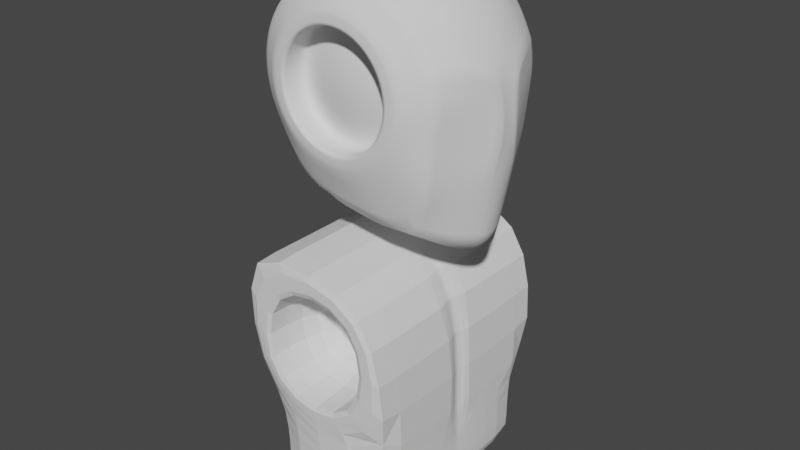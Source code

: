 # Source: 0010-Robot3.blend  (saved by Blender 3.3.6; exported with 4.5.12 LTS)
import bpy
from mathutils import Matrix  # noqa: F401  (used for matrix-valued properties, if any)

bpy.ops.wm.read_factory_settings(use_empty=True)
scene = bpy.context.scene
scene.name = 'Scene'

# ---- collections
col_collection = bpy.data.collections.new('Collection'); scene.collection.children.link(col_collection)

# ---- world
world_world = bpy.data.worlds.new('World'); scene.world = world_world
world_world.use_nodes = True; world_world.node_tree.nodes.clear()
_N = world_world.node_tree.nodes; _L = world_world.node_tree.links
n0 = _N.new('ShaderNodeOutputWorld'); n0.name = 'World Output'; n0.location = (300, 300)
n1 = _N.new('ShaderNodeBackground'); n1.name = 'Background'; n1.location = (10, 300)
n1.inputs[0].default_value = (0.05088, 0.05088, 0.05088, 1.0)
_L.new(n1.outputs[0], n0.inputs[0])
n0.is_active_output = True
world_world.color = (0.05088, 0.05088, 0.05088)
world_world.use_sun_shadow = False
world_world.sun_shadow_jitter_overblur = 0.0

# ---- meshes
me_sphere = bpy.data.meshes.new('Sphere')
me_sphere.from_pydata([(0.0, 1.0, 0.0), (0.0, 0.809, -0.5878), (0.0, 0.5878, -0.7307), (0.309, 0.9511, 0.0), (0.2939, 0.9045, -0.309), (0.25, 0.7694, -0.5878), (0.1816, 0.559, -0.7307), (0.5878, 0.809, 0.0), (0.559, 0.7694, -0.309), (0.4755, 0.6545, -0.5878), (0.3455, 0.4755, -0.7307), (-2.163e-08, -0.4812, -0.6127), (0.809, 0.5878, 0.0), (0.7694, 0.559, -0.309), (0.6545, 0.4755, -0.5878), (0.4755, 0.3455, -0.7307), (0.9511, 0.259, 2.186e-09), (0.9803, 0.177, -0.1356), (0.7694, 0.2304, -0.5878), (0.559, 0.1816, -0.7307), (0.1487, -0.4576, -0.6127), (1.0, 0.01636, -7.15e-10), (0.999, 0.02139, -0.0789), (0.809, 0.02139, -0.5878), (0.5878, 3.422e-09, -0.7307), (1.011, -0.309, 0.0), (1.024, -0.32, -0.07346), (0.7694, -0.25, -0.5878), (0.559, -0.1816, -0.7307), (0.2828, -0.3893, -0.6127), (0.9851, -0.6508, 2.756e-09), (0.9455, -0.6221, -0.1659), (0.73, -0.6681, -0.5878), (0.4755, -0.3455, -0.7307), (0.8699, -1.239, 3.46e-08), (0.8415, -1.235, -0.1327), (0.5478, -1.024, -0.512), (0.3455, -0.4755, -0.7307), (0.3893, -0.2828, -0.6127), (0.4982, -1.165, 2.339e-08), (0.4831, -1.009, -0.309), (0.325, -1.045, -0.5323), (0.1816, -0.559, -0.7307), (0.1866, -1.0, 0.0), (0.1866, -0.9511, -0.309), (0.07794, -1.006, -0.5323), (-1.49e-08, -0.5878, -0.7307), (0.4576, -0.1487, -0.6127), (-0.309, -0.9511, 0.0), (-0.2939, -0.9045, -0.309), (-0.2437, -0.9563, -0.5323), (-0.1816, -0.559, -0.7307), (-0.5878, -0.809, 0.0), (-0.559, -0.7694, -0.309), (-0.4666, -0.9217, -0.5323), (-0.3455, -0.4755, -0.7307), (0.4812, -3.848e-09, -0.6127), (-0.809, -0.5878, 0.0), (-0.7694, -0.559, -0.309), (-0.6545, -0.4755, -0.5878), (-0.4755, -0.3455, -0.7307), (0.4576, 0.1487, -0.6127), (-0.9511, -0.309, 0.0), (-0.9045, -0.2939, -0.309), (-0.7694, -0.25, -0.5878), (-0.559, -0.1816, -0.7307), (-1.0, 0.0, 0.0), (-0.9511, 2.98e-08, -0.309), (-0.809, 0.0, -0.5878), (-0.5878, 1.832e-08, -0.7307), (0.3893, 0.2828, -0.6127), (-0.9511, 0.309, 0.0), (-0.9045, 0.3265, -0.309), (-0.7694, 0.25, -0.5878), (-0.559, 0.1816, -0.7307), (-0.809, 0.5878, 0.0), (-0.7694, 0.559, -0.309), (-0.6545, 0.4755, -0.5878), (-0.4755, 0.3455, -0.7307), (0.2828, 0.3893, -0.6127), (-0.5878, 0.809, 0.0), (-0.559, 0.7694, -0.309), (-0.4755, 0.6545, -0.5878), (-0.3455, 0.4755, -0.7307), (-9.429e-09, 0.4812, -0.6127), (-0.309, 0.9511, 0.0), (-0.2939, 0.9045, -0.309), (-0.25, 0.7694, -0.5878), (-0.1816, 0.559, -0.7307), (2.98e-08, 0.9511, -0.309), (0.1487, 0.4576, -0.6127), (0.1487, 0.4576, -0.7406), (0.4812, -5.249e-09, -0.4921), (-4.878e-09, 0.4812, -0.7406), (0.2828, 0.3893, -0.7406), (0.253, -3.868e-09, -0.5768), (0.3893, 0.2828, -0.7406), (0.4576, -0.1487, -0.4921), (0.4576, 0.1487, -0.7406), (0.2406, -0.07817, -0.5768), (0.4812, 3.566e-09, -0.7406), (0.2047, -0.1487, -0.5768), (0.4576, -0.1487, -0.7406), (0.3893, -0.2828, -0.4921), (0.3893, -0.2828, -0.7406), (0.1487, -0.2047, -0.5768), (0.2828, -0.3893, -0.7406), (0.2828, -0.3893, -0.4921), (0.1487, -0.4576, -0.7406), (0.07817, -0.2406, -0.5768), (-1.708e-08, -0.4812, -0.7406), (0.1487, -0.4576, -0.4921), (-0.1487, -0.4576, -0.7406), (-2.56e-08, -0.4812, -0.4921), (-0.2828, -0.3893, -0.7406), (-1.34e-08, -0.253, -0.5768), (-0.3893, -0.2828, -0.7406), (-0.1487, -0.4576, -0.4921), (-0.07817, -0.2406, -0.5768), (-0.4576, -0.1487, -0.7406), (-1.34e-08, -3.868e-09, -0.6168), (-0.4812, 1.576e-08, -0.7406), (-0.2828, -0.3893, -0.4921), (-0.4576, 0.1487, -0.7406), (-0.3893, -0.2828, -0.4921), (-0.3893, 0.2828, -0.7406), (-0.1487, -0.2047, -0.5768), (-0.2828, 0.3893, -0.7406), (-0.2047, -0.1487, -0.5768), (-0.1487, 0.4576, -0.7406), (-0.2406, -0.07817, -0.5768), (-0.4576, -0.1487, -0.4921), (-0.1487, -0.4576, -0.6127), (-0.2828, -0.3893, -0.6127), (-0.3893, -0.2828, -0.6127), (-0.4576, -0.1487, -0.6127), (-0.4812, 8.351e-09, -0.6127), (-0.4576, 0.1487, -0.6127), (-0.3893, 0.2828, -0.6127), (-0.2828, 0.3893, -0.6127), (-0.1487, 0.4576, -0.6127), (0.4576, 0.1487, -0.4921), (0.2406, 0.07817, -0.5768), (0.3893, 0.2828, -0.4921), (0.2047, 0.1487, -0.5768), (0.2828, 0.3893, -0.4921), (0.1487, 0.2047, -0.5768), (0.1487, 0.4576, -0.4921), (0.07817, 0.2406, -0.5768), (-1.34e-08, 0.4812, -0.4921), (-0.4812, 6.949e-09, -0.4921), (-0.253, -9.967e-09, -0.5768), (-0.4576, 0.1487, -0.4921), (-0.2406, 0.07817, -0.5768), (-0.3893, 0.2828, -0.4921), (-0.2047, 0.1487, -0.5768), (-0.2828, 0.3893, -0.4921), (-0.1487, 0.2047, -0.5768), (-0.1487, 0.4576, -0.4921), (-0.07817, 0.2406, -0.5768), (-1.95e-08, 0.253, -0.5768), (0.2742, 0.8441, -0.4338), (0.5217, 0.718, -0.4338), (0.718, 0.5217, -0.4338), (0.8859, 0.2595, -0.3703), (0.914, 0.02139, -0.3452), (0.8767, -0.2863, -0.347), (0.8491, -0.6427, -0.3662), (0.7101, -1.139, -0.354), (0.4123, -1.025, -0.4089), (0.03488, -0.9758, -0.4089), (-0.2714, -0.9277, -0.4089), (-0.5177, -0.8376, -0.4089), (-0.718, -0.5217, -0.4338), (-0.8441, -0.2742, -0.4338), (-0.8875, 1.647e-08, -0.4338), (-0.8441, 0.2923, -0.4338), (-0.718, 0.5217, -0.4338), (-0.5217, 0.718, -0.4338), (-0.2742, 0.8441, -0.4338), (1.647e-08, 0.8875, -0.4338)], [], [(180, 89, 4, 161), (2, 1, 5, 6), (89, 0, 3, 4), (161, 4, 8, 162), (6, 5, 9, 10), (4, 3, 7, 8), (8, 7, 12, 13), (162, 8, 13, 163), (10, 9, 14, 15), (13, 12, 16, 17), (163, 13, 17, 164), (15, 14, 18, 19), (17, 16, 21, 22), (164, 17, 22, 165), (19, 18, 23, 24), (24, 23, 27, 28), (22, 21, 25, 26), (165, 22, 26, 166), (166, 26, 31, 167), (28, 27, 32, 33), (26, 25, 30, 31), (167, 31, 35, 168), (33, 32, 36, 37), (31, 30, 34, 35), (35, 34, 39, 40), (168, 35, 40, 169), (37, 36, 41, 42), (40, 39, 43, 44), (169, 40, 44, 170), (42, 41, 45, 46), (46, 45, 50, 51), (78, 83, 127, 125), (44, 43, 48, 49), (15, 19, 98, 96), (170, 44, 49, 171), (51, 50, 54, 55), (69, 74, 123, 121), (49, 48, 52, 53), (6, 10, 94, 91), (171, 49, 53, 172), (172, 53, 58, 173), (55, 54, 59, 60), (74, 78, 125, 123), (53, 52, 57, 58), (28, 33, 104, 102), (88, 2, 93, 129), (173, 58, 63, 174), (60, 59, 64, 65), (83, 88, 129, 127), (58, 57, 62, 63), (2, 6, 91, 93), (63, 62, 66, 67), (51, 55, 114, 112), (174, 63, 67, 175), (65, 64, 68, 69), (60, 65, 119, 116), (67, 66, 71, 72), (65, 69, 121, 119), (175, 67, 72, 176), (69, 68, 73, 74), (74, 73, 77, 78), (37, 42, 108, 106), (72, 71, 75, 76), (46, 51, 112, 110), (176, 72, 76, 177), (78, 77, 82, 83), (19, 24, 100, 98), (76, 75, 80, 81), (42, 46, 110, 108), (177, 76, 81, 178), (24, 28, 102, 100), (178, 81, 86, 179), (83, 82, 87, 88), (55, 60, 116, 114), (81, 80, 85, 86), (86, 85, 0, 89), (10, 15, 96, 94), (179, 86, 89, 180), (88, 87, 1, 2), (33, 37, 106, 104), (120, 160, 148), (160, 149, 147, 148), (120, 148, 146), (148, 147, 145, 146), (120, 146, 144), (146, 145, 143, 144), (144, 143, 141, 142), (120, 144, 142), (142, 141, 92, 95), (120, 142, 95), (95, 92, 97, 99), (120, 95, 99), (99, 97, 103, 101), (120, 99, 101), (120, 101, 105), (101, 103, 107, 105), (120, 105, 109), (105, 107, 111, 109), (109, 111, 113, 115), (120, 109, 115), (93, 91, 90, 84), (110, 112, 132, 11), (100, 102, 47, 56), (125, 127, 139, 138), (114, 116, 134, 133), (104, 106, 29, 38), (94, 96, 70, 79), (119, 121, 136, 135), (108, 110, 11, 20), (98, 100, 56, 61), (129, 93, 84, 140), (123, 125, 138, 137), (127, 129, 140, 139), (91, 94, 79, 90), (116, 119, 135, 134), (112, 114, 133, 132), (102, 104, 38, 47), (106, 108, 20, 29), (96, 98, 61, 70), (121, 123, 137, 136), (84, 90, 147, 149), (61, 56, 92, 141), (38, 29, 107, 103), (140, 84, 149, 158), (132, 133, 122, 117), (137, 138, 154, 152), (56, 47, 97, 92), (139, 140, 158, 156), (134, 135, 131, 124), (29, 20, 111, 107), (79, 70, 143, 145), (136, 137, 152, 150), (47, 38, 103, 97), (90, 79, 145, 147), (133, 134, 124, 122), (70, 61, 141, 143), (20, 11, 113, 111), (138, 139, 156, 154), (135, 136, 150, 131), (11, 132, 117, 113), (115, 113, 117, 118), (120, 115, 118), (118, 117, 122, 126), (120, 118, 126), (126, 122, 124, 128), (120, 126, 128), (120, 128, 130), (128, 124, 131, 130), (130, 131, 150, 151), (120, 130, 151), (151, 150, 152, 153), (120, 151, 153), (153, 152, 154, 155), (120, 153, 155), (155, 154, 156, 157), (120, 155, 157), (120, 157, 159), (157, 156, 158, 159), (120, 159, 160), (159, 158, 149, 160), (87, 179, 180, 1), (82, 178, 179, 87), (77, 177, 178, 82), (73, 176, 177, 77), (68, 175, 176, 73), (64, 174, 175, 68), (59, 173, 174, 64), (54, 172, 173, 59), (50, 171, 172, 54), (45, 170, 171, 50), (41, 169, 170, 45), (36, 168, 169, 41), (32, 167, 168, 36), (27, 166, 167, 32), (23, 165, 166, 27), (18, 164, 165, 23), (14, 163, 164, 18), (9, 162, 163, 14), (5, 161, 162, 9), (1, 180, 161, 5)])
me_sphere.polygons.foreach_set('use_smooth', [True] * 180)
_k = {(1, 5): 1.0, (2, 6): 0.52157, (5, 9): 1.0, (6, 10): 0.52157, (9, 14): 1.0, (10, 15): 0.52157, (18, 164): 1.0, (15, 19): 0.52157, (14, 18): 1.0, (19, 24): 0.52157, (17, 22): 1.0, (18, 23): 1.0, (24, 28): 0.52157, (23, 27): 1.0, (22, 26): 1.0, (30, 31): 1.0, (27, 32): 1.0, (26, 31): 1.0, (28, 33): 0.52157, (34, 35): 0.68627, (36, 168): 0.68627, (32, 36): 1.0, (33, 37): 0.52157, (36, 41): 0.68627, (37, 42): 0.52157, (43, 44): 1.0, (42, 46): 0.52157, (41, 45): 0.68627, (48, 49): 1.0, (46, 51): 0.52157, (45, 50): 0.68627, (44, 49): 1.0, (51, 55): 0.52157, (50, 54): 0.28235, (54, 59): 1.0, (55, 60): 0.52157, (59, 64): 1.0, (60, 65): 0.52157, (65, 69): 0.52157, (64, 68): 1.0, (69, 74): 0.52157, (68, 73): 1.0, (74, 78): 0.52157, (73, 77): 1.0, (78, 83): 0.52157, (77, 82): 1.0, (82, 87): 1.0, (83, 88): 0.52157, (1, 87): 1.0, (2, 88): 0.52157, (91, 93): 0.61176, (91, 94): 0.61176, (94, 96): 0.61176, (96, 98): 0.61176, (98, 100): 0.61176, (100, 102): 0.61176, (102, 104): 0.61176, (104, 106): 0.61176, (106, 108): 0.61176, (108, 110): 0.61176, (110, 112): 0.61176, (112, 114): 0.61176, (114, 116): 0.61176, (116, 119): 0.61176, (119, 121): 0.61176, (121, 123): 0.61176, (123, 125): 0.61176, (125, 127): 0.61176, (127, 129): 0.61176, (93, 129): 0.61176, (17, 164): 1.0, (35, 168): 0.68627}
me_sphere.attributes.new('crease_edge', 'FLOAT', 'EDGE').data.foreach_set('value', [_k.get((min(e.vertices), max(e.vertices)), 0.0) for e in me_sphere.edges])
_uv = me_sphere.uv_layers.new(name='UVMap')
_uv.uv.foreach_set('vector', [0.75, 0.3552, 0.75, 0.4, 0.7, 0.4, 0.7, 0.3552, 0.75, 0.2, 0.75, 0.3, 0.7, 0.3, 0.7, 0.2, 0.75, 0.4, 0.75, 0.5, 0.7, 0.5, 0.7, 0.4, 0.7, 0.3552, 0.7, 0.4, 0.65, 0.4, 0.65, 0.3552, 0.7, 0.2, 0.7, 0.3, 0.65, 0.3, 0.65, 0.2, 0.7, 0.4, 0.7, 0.5, 0.65, 0.5, 0.65, 0.4, 0.65, 0.4, 0.65, 0.5, 0.6, 0.5, 0.6, 0.4, 0.65, 0.3552, 0.65, 0.4, 0.6, 0.4, 0.6, 0.3552, 0.65, 0.2, 0.65, 0.3, 0.6, 0.3, 0.6, 0.2, 0.6, 0.4, 0.6, 0.5, 0.55, 0.5, 0.55, 0.4, 0.6, 0.3552, 0.6, 0.4, 0.55, 0.4, 0.55, 0.3552, 0.6, 0.2, 0.6, 0.3, 0.55, 0.3, 0.55, 0.2, 0.55, 0.4, 0.55, 0.5, 0.5, 0.5, 0.5, 0.4, 0.55, 0.3552, 0.55, 0.4, 0.5, 0.4, 0.5, 0.3552, 0.55, 0.2, 0.55, 0.3, 0.5, 0.3, 0.5, 0.2, 0.5, 0.2, 0.5, 0.3, 0.45, 0.3, 0.45, 0.2, 0.5, 0.4, 0.5, 0.5, 0.45, 0.5, 0.45, 0.4, 0.5, 0.3552, 0.5, 0.4, 0.45, 0.4, 0.45, 0.3552, 0.45, 0.3552, 0.45, 0.4, 0.4, 0.4, 0.4, 0.3552, 0.45, 0.2, 0.45, 0.3, 0.4, 0.3, 0.4, 0.2, 0.45, 0.4, 0.45, 0.5, 0.4, 0.5, 0.4, 0.4, 0.4, 0.3552, 0.4, 0.4, 0.35, 0.4, 0.35, 0.3552, 0.4, 0.2, 0.4, 0.3, 0.35, 0.3, 0.35, 0.2, 0.4, 0.4, 0.4, 0.5, 0.35, 0.5, 0.35, 0.4, 0.35, 0.4, 0.35, 0.5, 0.3, 0.5, 0.3, 0.4, 0.35, 0.3552, 0.35, 0.4, 0.3, 0.4, 0.3, 0.3552, 0.35, 0.2, 0.35, 0.3, 0.3, 0.3, 0.3, 0.2, 0.3, 0.4, 0.3, 0.5, 0.25, 0.5, 0.25, 0.4, 0.3, 0.3552, 0.3, 0.4, 0.25, 0.4, 0.25, 0.3552, 0.3, 0.2, 0.3, 0.3, 0.25, 0.3, 0.25, 0.2, 0.25, 0.2, 0.25, 0.3, 0.2, 0.3, 0.2, 0.2, 0.9, 0.2, 0.85, 0.2, 0.85, 0.2, 0.9, 0.2, 0.25, 0.4, 0.25, 0.5, 0.2, 0.5, 0.2, 0.4, 0.6, 0.2, 0.55, 0.2, 0.55, 0.2, 0.6, 0.2, 0.25, 0.3552, 0.25, 0.4, 0.2, 0.4, 0.2, 0.3552, 0.2, 0.2, 0.2, 0.3, 0.15, 0.3, 0.15, 0.2, 1.0, 0.2, 0.95, 0.2, 0.95, 0.2, 1.0, 0.2, 0.2, 0.4, 0.2, 0.5, 0.15, 0.5, 0.15, 0.4, 0.7, 0.2, 0.65, 0.2, 0.65, 0.2, 0.7, 0.2, 0.2, 0.3552, 0.2, 0.4, 0.15, 0.4, 0.15, 0.3552, 0.15, 0.3552, 0.15, 0.4, 0.1, 0.4, 0.1, 0.3552, 0.15, 0.2, 0.15, 0.3, 0.1, 0.3, 0.1, 0.2, 0.95, 0.2, 0.9, 0.2, 0.9, 0.2, 0.95, 0.2, 0.15, 0.4, 0.15, 0.5, 0.1, 0.5, 0.1, 0.4, 0.45, 0.2, 0.4, 0.2, 0.4, 0.2, 0.45, 0.2, 0.8, 0.2, 0.75, 0.2, 0.75, 0.2, 0.8, 0.2, 0.1, 0.3552, 0.1, 0.4, 0.05, 0.4, 0.05, 0.3552, 0.1, 0.2, 0.1, 0.3, 0.05, 0.3, 0.05, 0.2, 0.85, 0.2, 0.8, 0.2, 0.8, 0.2, 0.85, 0.2, 0.1, 0.4, 0.1, 0.5, 0.05, 0.5, 0.05, 0.4, 0.75, 0.2, 0.7, 0.2, 0.7, 0.2, 0.75, 0.2, 0.05, 0.4, 0.05, 0.5, 0.0, 0.5, 0.0, 0.4, 0.2, 0.2, 0.15, 0.2, 0.15, 0.2, 0.2, 0.2, 0.05, 0.3552, 0.05, 0.4, 0.0, 0.4, 0.0, 0.3552, 0.05, 0.2, 0.05, 0.3, 0.0, 0.3, 0.0, 0.2, 0.1, 0.2, 0.05, 0.2, 0.05, 0.2, 0.1, 0.2, 1.0, 0.4, 1.0, 0.5, 0.95, 0.5, 0.95, 0.4, 0.05, 0.2, 0.0, 0.2, 0.0, 0.2, 0.05, 0.2, 1.0, 0.3552, 1.0, 0.4, 0.95, 0.4, 0.95, 0.3552, 1.0, 0.2, 1.0, 0.3, 0.95, 0.3, 0.95, 0.2, 0.95, 0.2, 0.95, 0.3, 0.9, 0.3, 0.9, 0.2, 0.35, 0.2, 0.3, 0.2, 0.3, 0.2, 0.35, 0.2, 0.95, 0.4, 0.95, 0.5, 0.9, 0.5, 0.9, 0.4, 0.25, 0.2, 0.2, 0.2, 0.2, 0.2, 0.25, 0.2, 0.95, 0.3552, 0.95, 0.4, 0.9, 0.4, 0.9, 0.3552, 0.9, 0.2, 0.9, 0.3, 0.85, 0.3, 0.85, 0.2, 0.55, 0.2, 0.5, 0.2, 0.5, 0.2, 0.55, 0.2, 0.9, 0.4, 0.9, 0.5, 0.85, 0.5, 0.85, 0.4, 0.3, 0.2, 0.25, 0.2, 0.25, 0.2, 0.3, 0.2, 0.9, 0.3552, 0.9, 0.4, 0.85, 0.4, 0.85, 0.3552, 0.5, 0.2, 0.45, 0.2, 0.45, 0.2, 0.5, 0.2, 0.85, 0.3552, 0.85, 0.4, 0.8, 0.4, 0.8, 0.3552, 0.85, 0.2, 0.85, 0.3, 0.8, 0.3, 0.8, 0.2, 0.15, 0.2, 0.1, 0.2, 0.1, 0.2, 0.15, 0.2, 0.85, 0.4, 0.85, 0.5, 0.8, 0.5, 0.8, 0.4, 0.8, 0.4, 0.8, 0.5, 0.75, 0.5, 0.75, 0.4, 0.65, 0.2, 0.6, 0.2, 0.6, 0.2, 0.65, 0.2, 0.8, 0.3552, 0.8, 0.4, 0.75, 0.4, 0.75, 0.3552, 0.8, 0.2, 0.8, 0.3, 0.75, 0.3, 0.75, 0.2, 0.4, 0.2, 0.35, 0.2, 0.35, 0.2, 0.4, 0.2, 0.725, 0.0, 0.75, 0.1, 0.7, 0.1, 0.75, 0.1, 0.75, 0.2, 0.7, 0.2, 0.7, 0.1, 0.675, 0.0, 0.7, 0.1, 0.65, 0.1, 0.7, 0.1, 0.7, 0.2, 0.65, 0.2, 0.65, 0.1, 0.625, 0.0, 0.65, 0.1, 0.6, 0.1, 0.65, 0.1, 0.65, 0.2, 0.6, 0.2, 0.6, 0.1, 0.6, 0.1, 0.6, 0.2, 0.55, 0.2, 0.55, 0.1, 0.575, 0.0, 0.6, 0.1, 0.55, 0.1, 0.55, 0.1, 0.55, 0.2, 0.5, 0.2, 0.5, 0.1, 0.525, 0.0, 0.55, 0.1, 0.5, 0.1, 0.5, 0.1, 0.5, 0.2, 0.45, 0.2, 0.45, 0.1, 0.475, 0.0, 0.5, 0.1, 0.45, 0.1, 0.45, 0.1, 0.45, 0.2, 0.4, 0.2, 0.4, 0.1, 0.425, 0.0, 0.45, 0.1, 0.4, 0.1, 0.375, 0.0, 0.4, 0.1, 0.35, 0.1, 0.4, 0.1, 0.4, 0.2, 0.35, 0.2, 0.35, 0.1, 0.325, 0.0, 0.35, 0.1, 0.3, 0.1, 0.35, 0.1, 0.35, 0.2, 0.3, 0.2, 0.3, 0.1, 0.3, 0.1, 0.3, 0.2, 0.25, 0.2, 0.25, 0.1, 0.275, 0.0, 0.3, 0.1, 0.25, 0.1, 0.75, 0.2, 0.7, 0.2, 0.7, 0.2, 0.75, 0.2, 0.25, 0.2, 0.2, 0.2, 0.2, 0.2, 0.25, 0.2, 0.5, 0.2, 0.45, 0.2, 0.45, 0.2, 0.5, 0.2, 0.9, 0.2, 0.85, 0.2, 0.85, 0.2, 0.9, 0.2, 0.15, 0.2, 0.1, 0.2, 0.1, 0.2, 0.15, 0.2, 0.4, 0.2, 0.35, 0.2, 0.35, 0.2, 0.4, 0.2, 0.65, 0.2, 0.6, 0.2, 0.6, 0.2, 0.65, 0.2, 0.05, 0.2, 0.0, 0.2, 0.0, 0.2, 0.05, 0.2, 0.3, 0.2, 0.25, 0.2, 0.25, 0.2, 0.3, 0.2, 0.55, 0.2, 0.5, 0.2, 0.5, 0.2, 0.55, 0.2, 0.8, 0.2, 0.75, 0.2, 0.75, 0.2, 0.8, 0.2, 0.95, 0.2, 0.9, 0.2, 0.9, 0.2, 0.95, 0.2, 0.85, 0.2, 0.8, 0.2, 0.8, 0.2, 0.85, 0.2, 0.7, 0.2, 0.65, 0.2, 0.65, 0.2, 0.7, 0.2, 0.1, 0.2, 0.05, 0.2, 0.05, 0.2, 0.1, 0.2, 0.2, 0.2, 0.15, 0.2, 0.15, 0.2, 0.2, 0.2, 0.45, 0.2, 0.4, 0.2, 0.4, 0.2, 0.45, 0.2, 0.35, 0.2, 0.3, 0.2, 0.3, 0.2, 0.35, 0.2, 0.6, 0.2, 0.55, 0.2, 0.55, 0.2, 0.6, 0.2, 1.0, 0.2, 0.95, 0.2, 0.95, 0.2, 1.0, 0.2, 0.75, 0.2, 0.7, 0.2, 0.7, 0.2, 0.75, 0.2, 0.55, 0.2, 0.5, 0.2, 0.5, 0.2, 0.55, 0.2, 0.4, 0.2, 0.35, 0.2, 0.35, 0.2, 0.4, 0.2, 0.8, 0.2, 0.75, 0.2, 0.75, 0.2, 0.8, 0.2, 0.2, 0.2, 0.15, 0.2, 0.15, 0.2, 0.2, 0.2, 0.95, 0.2, 0.9, 0.2, 0.9, 0.2, 0.95, 0.2, 0.5, 0.2, 0.45, 0.2, 0.45, 0.2, 0.5, 0.2, 0.85, 0.2, 0.8, 0.2, 0.8, 0.2, 0.85, 0.2, 0.1, 0.2, 0.05, 0.2, 0.05, 0.2, 0.1, 0.2, 0.35, 0.2, 0.3, 0.2, 0.3, 0.2, 0.35, 0.2, 0.65, 0.2, 0.6, 0.2, 0.6, 0.2, 0.65, 0.2, 1.0, 0.2, 0.95, 0.2, 0.95, 0.2, 1.0, 0.2, 0.45, 0.2, 0.4, 0.2, 0.4, 0.2, 0.45, 0.2, 0.7, 0.2, 0.65, 0.2, 0.65, 0.2, 0.7, 0.2, 0.15, 0.2, 0.1, 0.2, 0.1, 0.2, 0.15, 0.2, 0.6, 0.2, 0.55, 0.2, 0.55, 0.2, 0.6, 0.2, 0.3, 0.2, 0.25, 0.2, 0.25, 0.2, 0.3, 0.2, 0.9, 0.2, 0.85, 0.2, 0.85, 0.2, 0.9, 0.2, 0.05, 0.2, 0.0, 0.2, 0.0, 0.2, 0.05, 0.2, 0.25, 0.2, 0.2, 0.2, 0.2, 0.2, 0.25, 0.2, 0.25, 0.1, 0.25, 0.2, 0.2, 0.2, 0.2, 0.1, 0.225, 0.0, 0.25, 0.1, 0.2, 0.1, 0.2, 0.1, 0.2, 0.2, 0.15, 0.2, 0.15, 0.1, 0.175, 0.0, 0.2, 0.1, 0.15, 0.1, 0.15, 0.1, 0.15, 0.2, 0.1, 0.2, 0.1, 0.1, 0.125, 0.0, 0.15, 0.1, 0.1, 0.1, 0.075, 0.0, 0.1, 0.1, 0.05, 0.1, 0.1, 0.1, 0.1, 0.2, 0.05, 0.2, 0.05, 0.1, 0.05, 0.1, 0.05, 0.2, 0.0, 0.2, 0.0, 0.1, 0.025, 0.0, 0.05, 0.1, 0.0, 0.1, 1.0, 0.1, 1.0, 0.2, 0.95, 0.2, 0.95, 0.1, 0.975, 0.0, 1.0, 0.1, 0.95, 0.1, 0.95, 0.1, 0.95, 0.2, 0.9, 0.2, 0.9, 0.1, 0.925, 0.0, 0.95, 0.1, 0.9, 0.1, 0.9, 0.1, 0.9, 0.2, 0.85, 0.2, 0.85, 0.1, 0.875, 0.0, 0.9, 0.1, 0.85, 0.1, 0.825, 0.0, 0.85, 0.1, 0.8, 0.1, 0.85, 0.1, 0.85, 0.2, 0.8, 0.2, 0.8, 0.1, 0.775, 0.0, 0.8, 0.1, 0.75, 0.1, 0.8, 0.1, 0.8, 0.2, 0.75, 0.2, 0.75, 0.1, 0.8, 0.3, 0.8, 0.3552, 0.75, 0.3552, 0.75, 0.3, 0.85, 0.3, 0.85, 0.3552, 0.8, 0.3552, 0.8, 0.3, 0.9, 0.3, 0.9, 0.3552, 0.85, 0.3552, 0.85, 0.3, 0.95, 0.3, 0.95, 0.3552, 0.9, 0.3552, 0.9, 0.3, 1.0, 0.3, 1.0, 0.3552, 0.95, 0.3552, 0.95, 0.3, 0.05, 0.3, 0.05, 0.3552, 0.0, 0.3552, 0.0, 0.3, 0.1, 0.3, 0.1, 0.3552, 0.05, 0.3552, 0.05, 0.3, 0.15, 0.3, 0.15, 0.3552, 0.1, 0.3552, 0.1, 0.3, 0.2, 0.3, 0.2, 0.3552, 0.15, 0.3552, 0.15, 0.3, 0.25, 0.3, 0.25, 0.3552, 0.2, 0.3552, 0.2, 0.3, 0.3, 0.3, 0.3, 0.3552, 0.25, 0.3552, 0.25, 0.3, 0.35, 0.3, 0.35, 0.3552, 0.3, 0.3552, 0.3, 0.3, 0.4, 0.3, 0.4, 0.3552, 0.35, 0.3552, 0.35, 0.3, 0.45, 0.3, 0.45, 0.3552, 0.4, 0.3552, 0.4, 0.3, 0.5, 0.3, 0.5, 0.3552, 0.45, 0.3552, 0.45, 0.3, 0.55, 0.3, 0.55, 0.3552, 0.5, 0.3552, 0.5, 0.3, 0.6, 0.3, 0.6, 0.3552, 0.55, 0.3552, 0.55, 0.3, 0.65, 0.3, 0.65, 0.3552, 0.6, 0.3552, 0.6, 0.3, 0.7, 0.3, 0.7, 0.3552, 0.65, 0.3552, 0.65, 0.3, 0.75, 0.3, 0.75, 0.3552, 0.7, 0.3552, 0.7, 0.3])
me_sphere.update()
me_cube = bpy.data.meshes.new('Cube')
me_cube.from_pydata([(-0.7152, 0.0, -0.4281), (-0.7152, 0.0, 1.0), (-0.5356, 1.0, -0.2485), (-0.5356, 1.0, 0.8205), (0.5979, 0.0, -0.4281), (0.5979, 0.0, 1.0), (0.476, 1.0, -0.2485), (0.476, 1.0, 0.8205), (-0.7152, 1.0, -1.034), (-0.7152, 0.0, -1.034), (0.6555, 1.0, -1.034), (0.6555, 0.0, -1.034), (-0.7152, 1.0, -1.289), (-0.7152, 0.0, -1.289), (0.6555, 1.0, -1.289), (0.6555, 0.0, -1.289), (-0.7152, 1.0, 1.0), (-0.7152, 1.0, -0.4281), (0.6555, 1.0, -0.4281), (0.6555, 1.0, 1.0), (-0.5356, 0.2708, 0.8205), (-0.5356, 0.2708, -0.2485), (0.476, 0.2708, -0.2485), (0.476, 0.2708, 0.8205), (-0.7152, 0.09781, -0.4281), (-0.7152, 0.09781, 1.0), (0.6555, 0.09781, -0.4281), (0.6555, 0.09781, 1.0), (-0.7152, 0.09781, -1.034), (0.6555, 0.09781, -1.034), (-0.7152, 0.09781, -1.289), (0.6555, 0.09781, -1.289)], [], [(24, 25, 16, 17), (2, 3, 20, 21), (26, 27, 5, 4), (8, 10, 14, 12), (17, 18, 10, 8), (27, 25, 1, 5), (24, 17, 8, 28), (26, 4, 11, 29), (30, 31, 15, 13), (29, 11, 15, 31), (28, 8, 12, 30), (3, 2, 17, 16), (2, 6, 18, 17), (7, 3, 16, 19), (6, 7, 19, 18), (21, 20, 23, 22), (7, 6, 22, 23), (6, 2, 21, 22), (3, 7, 23, 20), (9, 28, 30, 13), (10, 29, 31, 14), (12, 14, 31, 30), (18, 26, 29, 10), (0, 24, 28, 9), (19, 16, 25, 27), (18, 19, 27, 26), (0, 1, 25, 24)])
_k = {(16, 25): 0.34902, (16, 17): 0.74902, (16, 19): 0.74902, (18, 19): 0.74902, (18, 26): 0.86275, (10, 18): 0.27059, (10, 14): 0.27059, (2, 3): 0.58039, (2, 6): 0.58039, (3, 7): 0.58039, (6, 7): 0.58039, (1, 25): 0.34902, (4, 26): 0.74902, (26, 27): 0.72549}
me_cube.attributes.new('crease_edge', 'FLOAT', 'EDGE').data.foreach_set('value', [_k.get((min(e.vertices), max(e.vertices)), 0.0) for e in me_cube.edges])
_uv = me_cube.uv_layers.new(name='UVMap')
_uv.uv.foreach_set('vector', [0.375, 0.02445, 0.625, 0.02445, 0.625, 0.25, 0.375, 0.25, 0.4064, 0.2771, 0.5936, 0.2771, 0.5936, 0.2771, 0.4064, 0.2771, 0.375, 0.7255, 0.625, 0.7255, 0.625, 0.75, 0.375, 0.75, 0.375, 0.25, 0.375, 0.5, 0.375, 0.5, 0.375, 0.25, 0.375, 0.25, 0.375, 0.5, 0.375, 0.5, 0.375, 0.25, 0.625, 0.7255, 0.875, 0.7255, 0.875, 0.75, 0.625, 0.75, 0.375, 0.02445, 0.375, 0.25, 0.375, 0.25, 0.375, 0.02445, 0.375, 0.7255, 0.375, 0.75, 0.375, 0.75, 0.375, 0.7255, 0.125, 0.7255, 0.375, 0.7255, 0.375, 0.75, 0.125, 0.75, 0.375, 0.7255, 0.375, 0.75, 0.375, 0.75, 0.375, 0.7255, 0.375, 0.02445, 0.375, 0.25, 0.375, 0.25, 0.375, 0.02445, 0.5936, 0.2771, 0.4064, 0.2771, 0.375, 0.25, 0.625, 0.25, 0.4064, 0.2771, 0.4064, 0.4729, 0.375, 0.5, 0.375, 0.25, 0.5936, 0.4729, 0.5936, 0.2771, 0.625, 0.25, 0.625, 0.5, 0.4064, 0.4729, 0.5936, 0.4729, 0.625, 0.5, 0.375, 0.5, 0.4064, 0.2771, 0.5936, 0.2771, 0.5936, 0.4729, 0.4064, 0.4729, 0.5936, 0.4729, 0.4064, 0.4729, 0.4064, 0.4729, 0.5936, 0.4729, 0.4064, 0.4729, 0.4064, 0.2771, 0.4064, 0.2771, 0.4064, 0.4729, 0.5936, 0.2771, 0.5936, 0.4729, 0.5936, 0.4729, 0.5936, 0.2771, 0.375, 0.0, 0.375, 0.02445, 0.375, 0.02445, 0.375, 0.0, 0.375, 0.5, 0.375, 0.7255, 0.375, 0.7255, 0.375, 0.5, 0.125, 0.5, 0.375, 0.5, 0.375, 0.7255, 0.125, 0.7255, 0.375, 0.5, 0.375, 0.7255, 0.375, 0.7255, 0.375, 0.5, 0.375, 0.0, 0.375, 0.02445, 0.375, 0.02445, 0.375, 0.0, 0.625, 0.5, 0.875, 0.5, 0.875, 0.7255, 0.625, 0.7255, 0.375, 0.5, 0.625, 0.5, 0.625, 0.7255, 0.375, 0.7255, 0.375, 0.0, 0.625, 0.0, 0.625, 0.02445, 0.375, 0.02445])
me_cube.update()

# ---- objects
ob_cabeza = bpy.data.objects.new('cabeza', me_sphere)
ob_cube = bpy.data.objects.new('Cube', me_cube)

# ---- transforms, parenting, visibility, modifiers, constraints
ob_cabeza.location = (0.0, 0.0, 0.0)
ob_cabeza.rotation_euler = (1.571, -0.0, 0.0)
_m = ob_cabeza.modifiers.new('Mirror', 'MIRROR')
_m.use_axis = (False, False, True)
_m = ob_cabeza.modifiers.new('Subdivision', 'SUBSURF')
_m.levels = 3
ob_cube.location = (0.0, 0.0, -2.353)
_m = ob_cube.modifiers.new('Mirror', 'MIRROR')
_m.use_axis = (False, True, False)
_m.use_clip = True
_m = ob_cube.modifiers.new('Subdivision', 'SUBSURF')
_m.levels = 4

# ---- collection membership
col_collection.objects.link(ob_cabeza)
col_collection.objects.link(ob_cube)

# ---- scene / render settings (as saved in the file)
scene.frame_start = 1; scene.frame_end = 250; scene.frame_set(1)
scene.render.engine = 'BLENDER_EEVEE_NEXT'
scene.cycles.sampling_pattern = 'TABULATED_SOBOL'
scene.cycles.use_light_tree = False
scene.view_settings.view_transform = 'Filmic'
bpy.context.view_layer.update()

# ---- added for rendering (the .blend has no active camera and no usable light): camera, sun
cam_auto = bpy.data.cameras.new('AutoCamera')
cam_auto.lens = 50.0
cam_auto.sensor_width = 36.0
cam_auto.clip_end = 1000.0
ob_auto_camera = bpy.data.objects.new('AutoCamera', cam_auto)
scene.collection.objects.link(ob_auto_camera)
ob_auto_camera.location = (5.04929, -6.04491, 2.70898)
ob_auto_camera.rotation_euler = (1.09748, -7.21219e-08, 0.694738)
scene.camera = ob_auto_camera
light_auto_sun = bpy.data.lights.new('AutoSun', 'SUN')
light_auto_sun.energy = 3.0
light_auto_sun.angle = 0.0523599
ob_auto_sun = bpy.data.objects.new('AutoSun', light_auto_sun)
scene.collection.objects.link(ob_auto_sun)
ob_auto_sun.rotation_euler = (0.872665, 0.174533, 0.523599)
bpy.context.view_layer.update()
